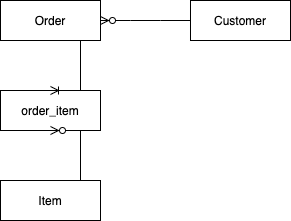

The diagram above was exported from draw.io. Its source (the exported page's mxGraphModel, read from the mxfile embedded in the PNG):
<mxGraphModel dx="944" dy="557" grid="1" gridSize="10" guides="1" tooltips="1" connect="1" arrows="1" fold="1" page="1" pageScale="1" pageWidth="827" pageHeight="1169" math="0" shadow="0">
  <root>
    <mxCell id="0" />
    <mxCell id="1" parent="0" />
    <mxCell id="2oIKBK6J9d2tGh0EGm9X-8" value="Order" style="whiteSpace=wrap;html=1;align=center;" vertex="1" parent="1">
      <mxGeometry x="100" y="30" width="100" height="40" as="geometry" />
    </mxCell>
    <mxCell id="2oIKBK6J9d2tGh0EGm9X-9" value="Customer" style="whiteSpace=wrap;html=1;align=center;" vertex="1" parent="1">
      <mxGeometry x="290" y="30" width="100" height="40" as="geometry" />
    </mxCell>
    <mxCell id="2oIKBK6J9d2tGh0EGm9X-15" value="Item" style="whiteSpace=wrap;html=1;align=center;" vertex="1" parent="1">
      <mxGeometry x="100" y="210" width="100" height="40" as="geometry" />
    </mxCell>
    <mxCell id="2oIKBK6J9d2tGh0EGm9X-16" value="" style="edgeStyle=entityRelationEdgeStyle;fontSize=12;html=1;endArrow=ERzeroToMany;endFill=1;rounded=0;exitX=0;exitY=0.5;exitDx=0;exitDy=0;entryX=1;entryY=0.5;entryDx=0;entryDy=0;" edge="1" parent="1" source="2oIKBK6J9d2tGh0EGm9X-9" target="2oIKBK6J9d2tGh0EGm9X-8">
      <mxGeometry width="100" height="100" relative="1" as="geometry">
        <mxPoint x="310" y="100" as="sourcePoint" />
        <mxPoint x="410" as="targetPoint" />
      </mxGeometry>
    </mxCell>
    <mxCell id="2oIKBK6J9d2tGh0EGm9X-17" value="order_item" style="whiteSpace=wrap;html=1;align=center;" vertex="1" parent="1">
      <mxGeometry x="100" y="120" width="100" height="40" as="geometry" />
    </mxCell>
    <mxCell id="2oIKBK6J9d2tGh0EGm9X-19" value="" style="edgeStyle=entityRelationEdgeStyle;fontSize=12;html=1;endArrow=ERoneToMany;rounded=0;exitX=0.5;exitY=1;exitDx=0;exitDy=0;entryX=0.5;entryY=0;entryDx=0;entryDy=0;" edge="1" parent="1" source="2oIKBK6J9d2tGh0EGm9X-8" target="2oIKBK6J9d2tGh0EGm9X-17">
      <mxGeometry width="100" height="100" relative="1" as="geometry">
        <mxPoint x="110" y="120" as="sourcePoint" />
        <mxPoint x="170" y="250" as="targetPoint" />
      </mxGeometry>
    </mxCell>
    <mxCell id="2oIKBK6J9d2tGh0EGm9X-21" value="" style="edgeStyle=entityRelationEdgeStyle;fontSize=12;html=1;endArrow=ERzeroToMany;endFill=1;rounded=0;entryX=0.5;entryY=1;entryDx=0;entryDy=0;exitX=0.5;exitY=0;exitDx=0;exitDy=0;" edge="1" parent="1" source="2oIKBK6J9d2tGh0EGm9X-15" target="2oIKBK6J9d2tGh0EGm9X-17">
      <mxGeometry width="100" height="100" relative="1" as="geometry">
        <mxPoint x="140" y="280" as="sourcePoint" />
        <mxPoint x="240" y="180" as="targetPoint" />
      </mxGeometry>
    </mxCell>
  </root>
</mxGraphModel>